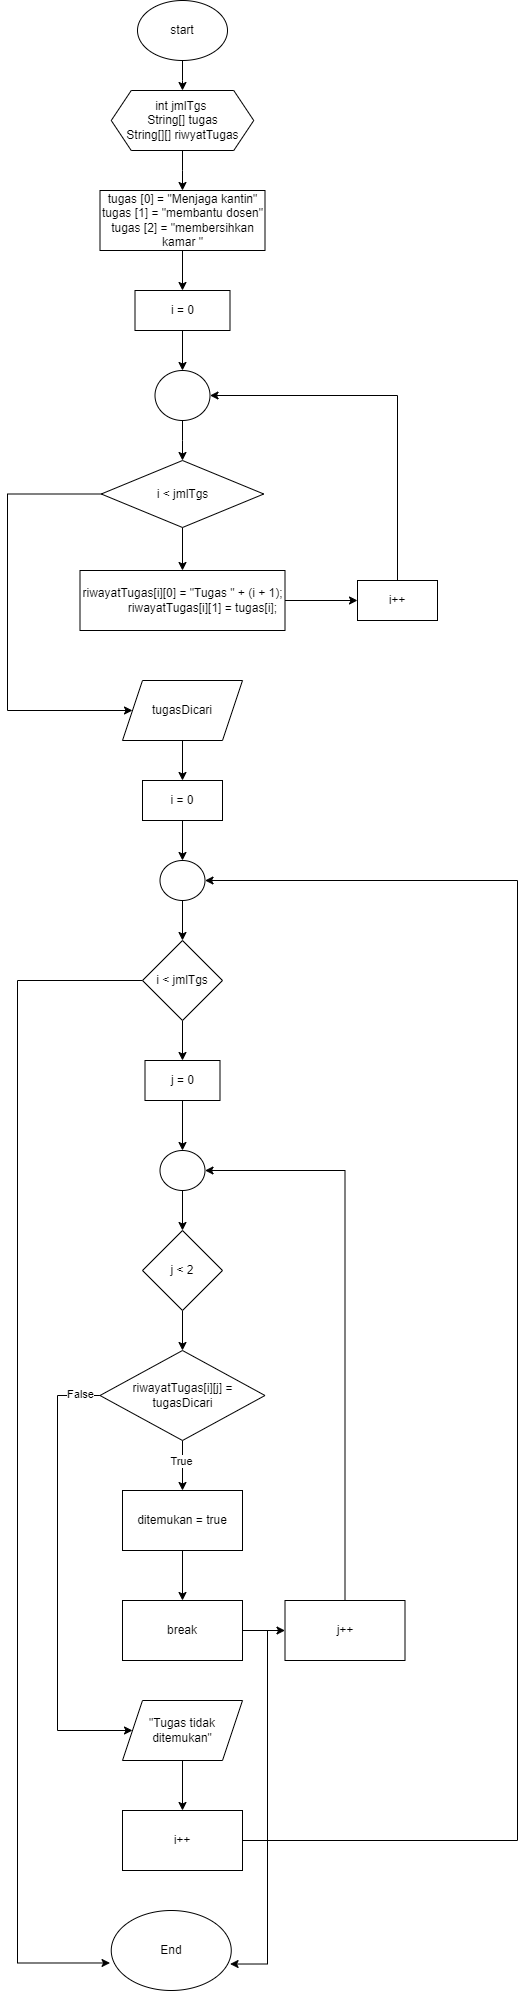

The diagram above was exported from draw.io. Its source (the exported page's mxGraphModel, read from the mxfile embedded in the PNG):
<mxGraphModel dx="653" dy="837" grid="1" gridSize="10" guides="1" tooltips="1" connect="1" arrows="1" fold="1" page="1" pageScale="1" pageWidth="850" pageHeight="1100" math="0" shadow="0">
  <root>
    <mxCell id="0" />
    <mxCell id="1" parent="0" />
    <mxCell id="At8eH9EFqL3-FO1Xe1vq-3" value="" style="edgeStyle=orthogonalEdgeStyle;rounded=0;orthogonalLoop=1;jettySize=auto;html=1;" edge="1" parent="1" source="At8eH9EFqL3-FO1Xe1vq-1" target="At8eH9EFqL3-FO1Xe1vq-2">
      <mxGeometry relative="1" as="geometry" />
    </mxCell>
    <mxCell id="At8eH9EFqL3-FO1Xe1vq-1" value="start" style="ellipse;whiteSpace=wrap;html=1;" vertex="1" parent="1">
      <mxGeometry x="210" y="30" width="90" height="60" as="geometry" />
    </mxCell>
    <mxCell id="At8eH9EFqL3-FO1Xe1vq-5" value="" style="edgeStyle=orthogonalEdgeStyle;rounded=0;orthogonalLoop=1;jettySize=auto;html=1;" edge="1" parent="1" source="At8eH9EFqL3-FO1Xe1vq-2" target="At8eH9EFqL3-FO1Xe1vq-4">
      <mxGeometry relative="1" as="geometry" />
    </mxCell>
    <mxCell id="At8eH9EFqL3-FO1Xe1vq-2" value="int jmlTgs&amp;nbsp;&lt;br&gt;String[] tugas&lt;br&gt;String[][] riwyatTugas" style="shape=hexagon;perimeter=hexagonPerimeter2;whiteSpace=wrap;html=1;fixedSize=1;" vertex="1" parent="1">
      <mxGeometry x="183.75" y="120" width="142.5" height="60" as="geometry" />
    </mxCell>
    <mxCell id="At8eH9EFqL3-FO1Xe1vq-7" value="" style="edgeStyle=orthogonalEdgeStyle;rounded=0;orthogonalLoop=1;jettySize=auto;html=1;" edge="1" parent="1" source="At8eH9EFqL3-FO1Xe1vq-4" target="At8eH9EFqL3-FO1Xe1vq-6">
      <mxGeometry relative="1" as="geometry" />
    </mxCell>
    <mxCell id="At8eH9EFqL3-FO1Xe1vq-4" value="tugas [0] = &quot;Menjaga kantin&quot;&lt;br&gt;tugas [1] = &quot;membantu dosen&quot;&lt;br&gt;tugas [2] = &quot;membersihkan kamar &quot;" style="whiteSpace=wrap;html=1;" vertex="1" parent="1">
      <mxGeometry x="172.5" y="220" width="165" height="60" as="geometry" />
    </mxCell>
    <mxCell id="At8eH9EFqL3-FO1Xe1vq-9" value="" style="edgeStyle=orthogonalEdgeStyle;rounded=0;orthogonalLoop=1;jettySize=auto;html=1;" edge="1" parent="1" source="At8eH9EFqL3-FO1Xe1vq-6" target="At8eH9EFqL3-FO1Xe1vq-8">
      <mxGeometry relative="1" as="geometry" />
    </mxCell>
    <mxCell id="At8eH9EFqL3-FO1Xe1vq-6" value="i = 0" style="whiteSpace=wrap;html=1;" vertex="1" parent="1">
      <mxGeometry x="207.5" y="320" width="95" height="40" as="geometry" />
    </mxCell>
    <mxCell id="At8eH9EFqL3-FO1Xe1vq-11" value="" style="edgeStyle=orthogonalEdgeStyle;rounded=0;orthogonalLoop=1;jettySize=auto;html=1;" edge="1" parent="1" source="At8eH9EFqL3-FO1Xe1vq-8" target="At8eH9EFqL3-FO1Xe1vq-10">
      <mxGeometry relative="1" as="geometry" />
    </mxCell>
    <mxCell id="At8eH9EFqL3-FO1Xe1vq-8" value="" style="ellipse;whiteSpace=wrap;html=1;" vertex="1" parent="1">
      <mxGeometry x="227.5" y="400" width="55" height="50" as="geometry" />
    </mxCell>
    <mxCell id="At8eH9EFqL3-FO1Xe1vq-13" value="" style="edgeStyle=orthogonalEdgeStyle;rounded=0;orthogonalLoop=1;jettySize=auto;html=1;" edge="1" parent="1" source="At8eH9EFqL3-FO1Xe1vq-10" target="At8eH9EFqL3-FO1Xe1vq-12">
      <mxGeometry relative="1" as="geometry" />
    </mxCell>
    <mxCell id="At8eH9EFqL3-FO1Xe1vq-18" style="edgeStyle=orthogonalEdgeStyle;rounded=0;orthogonalLoop=1;jettySize=auto;html=1;entryX=0;entryY=0.5;entryDx=0;entryDy=0;" edge="1" parent="1" source="At8eH9EFqL3-FO1Xe1vq-10" target="At8eH9EFqL3-FO1Xe1vq-17">
      <mxGeometry relative="1" as="geometry">
        <Array as="points">
          <mxPoint x="80" y="524" />
          <mxPoint x="80" y="740" />
        </Array>
      </mxGeometry>
    </mxCell>
    <mxCell id="At8eH9EFqL3-FO1Xe1vq-10" value="i &amp;lt; jmlTgs" style="rhombus;whiteSpace=wrap;html=1;" vertex="1" parent="1">
      <mxGeometry x="173.75" y="490" width="162.5" height="67" as="geometry" />
    </mxCell>
    <mxCell id="At8eH9EFqL3-FO1Xe1vq-15" value="" style="edgeStyle=orthogonalEdgeStyle;rounded=0;orthogonalLoop=1;jettySize=auto;html=1;" edge="1" parent="1" source="At8eH9EFqL3-FO1Xe1vq-12" target="At8eH9EFqL3-FO1Xe1vq-14">
      <mxGeometry relative="1" as="geometry" />
    </mxCell>
    <mxCell id="At8eH9EFqL3-FO1Xe1vq-12" value="riwayatTugas[i][0] = &quot;Tugas &quot; + (i + 1);&#10;            riwayatTugas[i][1] = tugas[i];" style="whiteSpace=wrap;html=1;" vertex="1" parent="1">
      <mxGeometry x="152.5" y="600" width="205" height="60" as="geometry" />
    </mxCell>
    <mxCell id="At8eH9EFqL3-FO1Xe1vq-16" style="edgeStyle=orthogonalEdgeStyle;rounded=0;orthogonalLoop=1;jettySize=auto;html=1;entryX=1;entryY=0.5;entryDx=0;entryDy=0;" edge="1" parent="1" source="At8eH9EFqL3-FO1Xe1vq-14" target="At8eH9EFqL3-FO1Xe1vq-8">
      <mxGeometry relative="1" as="geometry">
        <Array as="points">
          <mxPoint x="470" y="425" />
        </Array>
      </mxGeometry>
    </mxCell>
    <mxCell id="At8eH9EFqL3-FO1Xe1vq-14" value="i++" style="whiteSpace=wrap;html=1;" vertex="1" parent="1">
      <mxGeometry x="430" y="610" width="80" height="40" as="geometry" />
    </mxCell>
    <mxCell id="At8eH9EFqL3-FO1Xe1vq-20" value="" style="edgeStyle=orthogonalEdgeStyle;rounded=0;orthogonalLoop=1;jettySize=auto;html=1;" edge="1" parent="1" source="At8eH9EFqL3-FO1Xe1vq-17" target="At8eH9EFqL3-FO1Xe1vq-19">
      <mxGeometry relative="1" as="geometry" />
    </mxCell>
    <mxCell id="At8eH9EFqL3-FO1Xe1vq-17" value="tugasDicari" style="shape=parallelogram;perimeter=parallelogramPerimeter;whiteSpace=wrap;html=1;fixedSize=1;" vertex="1" parent="1">
      <mxGeometry x="195" y="710" width="120" height="60" as="geometry" />
    </mxCell>
    <mxCell id="At8eH9EFqL3-FO1Xe1vq-24" value="" style="edgeStyle=orthogonalEdgeStyle;rounded=0;orthogonalLoop=1;jettySize=auto;html=1;" edge="1" parent="1" source="At8eH9EFqL3-FO1Xe1vq-19" target="At8eH9EFqL3-FO1Xe1vq-23">
      <mxGeometry relative="1" as="geometry" />
    </mxCell>
    <mxCell id="At8eH9EFqL3-FO1Xe1vq-19" value="i = 0" style="whiteSpace=wrap;html=1;" vertex="1" parent="1">
      <mxGeometry x="215" y="810" width="80" height="40" as="geometry" />
    </mxCell>
    <mxCell id="At8eH9EFqL3-FO1Xe1vq-27" value="" style="edgeStyle=orthogonalEdgeStyle;rounded=0;orthogonalLoop=1;jettySize=auto;html=1;" edge="1" parent="1" source="At8eH9EFqL3-FO1Xe1vq-21" target="At8eH9EFqL3-FO1Xe1vq-26">
      <mxGeometry relative="1" as="geometry" />
    </mxCell>
    <mxCell id="At8eH9EFqL3-FO1Xe1vq-50" style="edgeStyle=orthogonalEdgeStyle;rounded=0;orthogonalLoop=1;jettySize=auto;html=1;entryX=-0.01;entryY=0.656;entryDx=0;entryDy=0;entryPerimeter=0;" edge="1" parent="1" source="At8eH9EFqL3-FO1Xe1vq-21" target="At8eH9EFqL3-FO1Xe1vq-49">
      <mxGeometry relative="1" as="geometry">
        <Array as="points">
          <mxPoint x="90" y="1010" />
          <mxPoint x="90" y="1993" />
        </Array>
      </mxGeometry>
    </mxCell>
    <mxCell id="At8eH9EFqL3-FO1Xe1vq-21" value="i &amp;lt; jmlTgs" style="rhombus;whiteSpace=wrap;html=1;" vertex="1" parent="1">
      <mxGeometry x="215" y="970" width="80" height="80" as="geometry" />
    </mxCell>
    <mxCell id="At8eH9EFqL3-FO1Xe1vq-25" value="" style="edgeStyle=orthogonalEdgeStyle;rounded=0;orthogonalLoop=1;jettySize=auto;html=1;" edge="1" parent="1" source="At8eH9EFqL3-FO1Xe1vq-23" target="At8eH9EFqL3-FO1Xe1vq-21">
      <mxGeometry relative="1" as="geometry" />
    </mxCell>
    <mxCell id="At8eH9EFqL3-FO1Xe1vq-23" value="" style="ellipse;whiteSpace=wrap;html=1;" vertex="1" parent="1">
      <mxGeometry x="232.5" y="890" width="45" height="40" as="geometry" />
    </mxCell>
    <mxCell id="At8eH9EFqL3-FO1Xe1vq-31" value="" style="edgeStyle=orthogonalEdgeStyle;rounded=0;orthogonalLoop=1;jettySize=auto;html=1;" edge="1" parent="1" source="At8eH9EFqL3-FO1Xe1vq-26" target="At8eH9EFqL3-FO1Xe1vq-30">
      <mxGeometry relative="1" as="geometry" />
    </mxCell>
    <mxCell id="At8eH9EFqL3-FO1Xe1vq-26" value="j = 0" style="whiteSpace=wrap;html=1;" vertex="1" parent="1">
      <mxGeometry x="217.5" y="1090" width="75" height="40" as="geometry" />
    </mxCell>
    <mxCell id="At8eH9EFqL3-FO1Xe1vq-34" value="" style="edgeStyle=orthogonalEdgeStyle;rounded=0;orthogonalLoop=1;jettySize=auto;html=1;" edge="1" parent="1" source="At8eH9EFqL3-FO1Xe1vq-28" target="At8eH9EFqL3-FO1Xe1vq-33">
      <mxGeometry relative="1" as="geometry" />
    </mxCell>
    <mxCell id="At8eH9EFqL3-FO1Xe1vq-28" value="j &amp;lt; 2" style="rhombus;whiteSpace=wrap;html=1;" vertex="1" parent="1">
      <mxGeometry x="215" y="1260" width="80" height="80" as="geometry" />
    </mxCell>
    <mxCell id="At8eH9EFqL3-FO1Xe1vq-32" value="" style="edgeStyle=orthogonalEdgeStyle;rounded=0;orthogonalLoop=1;jettySize=auto;html=1;" edge="1" parent="1" source="At8eH9EFqL3-FO1Xe1vq-30" target="At8eH9EFqL3-FO1Xe1vq-28">
      <mxGeometry relative="1" as="geometry" />
    </mxCell>
    <mxCell id="At8eH9EFqL3-FO1Xe1vq-30" value="" style="ellipse;whiteSpace=wrap;html=1;" vertex="1" parent="1">
      <mxGeometry x="232.5" y="1180" width="45" height="40" as="geometry" />
    </mxCell>
    <mxCell id="At8eH9EFqL3-FO1Xe1vq-36" value="" style="edgeStyle=orthogonalEdgeStyle;rounded=0;orthogonalLoop=1;jettySize=auto;html=1;" edge="1" parent="1" source="At8eH9EFqL3-FO1Xe1vq-33" target="At8eH9EFqL3-FO1Xe1vq-35">
      <mxGeometry relative="1" as="geometry" />
    </mxCell>
    <mxCell id="At8eH9EFqL3-FO1Xe1vq-42" value="True" style="edgeLabel;html=1;align=center;verticalAlign=middle;resizable=0;points=[];" vertex="1" connectable="0" parent="At8eH9EFqL3-FO1Xe1vq-36">
      <mxGeometry x="-0.2" y="-2" relative="1" as="geometry">
        <mxPoint as="offset" />
      </mxGeometry>
    </mxCell>
    <mxCell id="At8eH9EFqL3-FO1Xe1vq-40" style="edgeStyle=orthogonalEdgeStyle;rounded=0;orthogonalLoop=1;jettySize=auto;html=1;entryX=0;entryY=0.5;entryDx=0;entryDy=0;" edge="1" parent="1" source="At8eH9EFqL3-FO1Xe1vq-33" target="At8eH9EFqL3-FO1Xe1vq-39">
      <mxGeometry relative="1" as="geometry">
        <Array as="points">
          <mxPoint x="130" y="1425" />
          <mxPoint x="130" y="1760" />
        </Array>
      </mxGeometry>
    </mxCell>
    <mxCell id="At8eH9EFqL3-FO1Xe1vq-41" value="False" style="edgeLabel;html=1;align=center;verticalAlign=middle;resizable=0;points=[];" vertex="1" connectable="0" parent="At8eH9EFqL3-FO1Xe1vq-40">
      <mxGeometry x="-0.9123" y="-2" relative="1" as="geometry">
        <mxPoint as="offset" />
      </mxGeometry>
    </mxCell>
    <mxCell id="At8eH9EFqL3-FO1Xe1vq-33" value="riwayatTugas[i][j] = tugasDicari" style="rhombus;whiteSpace=wrap;html=1;" vertex="1" parent="1">
      <mxGeometry x="172.5" y="1380" width="165" height="90" as="geometry" />
    </mxCell>
    <mxCell id="At8eH9EFqL3-FO1Xe1vq-38" value="" style="edgeStyle=orthogonalEdgeStyle;rounded=0;orthogonalLoop=1;jettySize=auto;html=1;" edge="1" parent="1" source="At8eH9EFqL3-FO1Xe1vq-35" target="At8eH9EFqL3-FO1Xe1vq-37">
      <mxGeometry relative="1" as="geometry" />
    </mxCell>
    <mxCell id="At8eH9EFqL3-FO1Xe1vq-35" value="ditemukan = true" style="whiteSpace=wrap;html=1;" vertex="1" parent="1">
      <mxGeometry x="195" y="1520" width="120" height="60" as="geometry" />
    </mxCell>
    <mxCell id="At8eH9EFqL3-FO1Xe1vq-44" value="" style="edgeStyle=orthogonalEdgeStyle;rounded=0;orthogonalLoop=1;jettySize=auto;html=1;" edge="1" parent="1" source="At8eH9EFqL3-FO1Xe1vq-37" target="At8eH9EFqL3-FO1Xe1vq-43">
      <mxGeometry relative="1" as="geometry" />
    </mxCell>
    <mxCell id="At8eH9EFqL3-FO1Xe1vq-51" style="edgeStyle=orthogonalEdgeStyle;rounded=0;orthogonalLoop=1;jettySize=auto;html=1;entryX=0.99;entryY=0.669;entryDx=0;entryDy=0;entryPerimeter=0;" edge="1" parent="1" source="At8eH9EFqL3-FO1Xe1vq-37" target="At8eH9EFqL3-FO1Xe1vq-49">
      <mxGeometry relative="1" as="geometry">
        <Array as="points">
          <mxPoint x="340" y="1660" />
          <mxPoint x="340" y="1994" />
        </Array>
      </mxGeometry>
    </mxCell>
    <mxCell id="At8eH9EFqL3-FO1Xe1vq-37" value="break" style="whiteSpace=wrap;html=1;" vertex="1" parent="1">
      <mxGeometry x="195" y="1630" width="120" height="60" as="geometry" />
    </mxCell>
    <mxCell id="At8eH9EFqL3-FO1Xe1vq-47" value="" style="edgeStyle=orthogonalEdgeStyle;rounded=0;orthogonalLoop=1;jettySize=auto;html=1;" edge="1" parent="1" source="At8eH9EFqL3-FO1Xe1vq-39" target="At8eH9EFqL3-FO1Xe1vq-46">
      <mxGeometry relative="1" as="geometry" />
    </mxCell>
    <mxCell id="At8eH9EFqL3-FO1Xe1vq-39" value="&quot;Tugas tidak ditemukan&quot;" style="shape=parallelogram;perimeter=parallelogramPerimeter;whiteSpace=wrap;html=1;fixedSize=1;" vertex="1" parent="1">
      <mxGeometry x="195" y="1730" width="120" height="60" as="geometry" />
    </mxCell>
    <mxCell id="At8eH9EFqL3-FO1Xe1vq-45" style="edgeStyle=orthogonalEdgeStyle;rounded=0;orthogonalLoop=1;jettySize=auto;html=1;entryX=1;entryY=0.5;entryDx=0;entryDy=0;" edge="1" parent="1" source="At8eH9EFqL3-FO1Xe1vq-43" target="At8eH9EFqL3-FO1Xe1vq-30">
      <mxGeometry relative="1" as="geometry">
        <Array as="points">
          <mxPoint x="418" y="1200" />
        </Array>
      </mxGeometry>
    </mxCell>
    <mxCell id="At8eH9EFqL3-FO1Xe1vq-43" value="j++" style="whiteSpace=wrap;html=1;" vertex="1" parent="1">
      <mxGeometry x="357.5" y="1630" width="120" height="60" as="geometry" />
    </mxCell>
    <mxCell id="At8eH9EFqL3-FO1Xe1vq-48" style="edgeStyle=orthogonalEdgeStyle;rounded=0;orthogonalLoop=1;jettySize=auto;html=1;entryX=1;entryY=0.5;entryDx=0;entryDy=0;" edge="1" parent="1" source="At8eH9EFqL3-FO1Xe1vq-46" target="At8eH9EFqL3-FO1Xe1vq-23">
      <mxGeometry relative="1" as="geometry">
        <mxPoint x="540" y="1103.3333333333335" as="targetPoint" />
        <Array as="points">
          <mxPoint x="590" y="1870" />
          <mxPoint x="590" y="910" />
        </Array>
      </mxGeometry>
    </mxCell>
    <mxCell id="At8eH9EFqL3-FO1Xe1vq-46" value="i++" style="whiteSpace=wrap;html=1;" vertex="1" parent="1">
      <mxGeometry x="195" y="1840" width="120" height="60" as="geometry" />
    </mxCell>
    <mxCell id="At8eH9EFqL3-FO1Xe1vq-49" value="End" style="ellipse;whiteSpace=wrap;html=1;" vertex="1" parent="1">
      <mxGeometry x="183.75" y="1940" width="120" height="80" as="geometry" />
    </mxCell>
  </root>
</mxGraphModel>